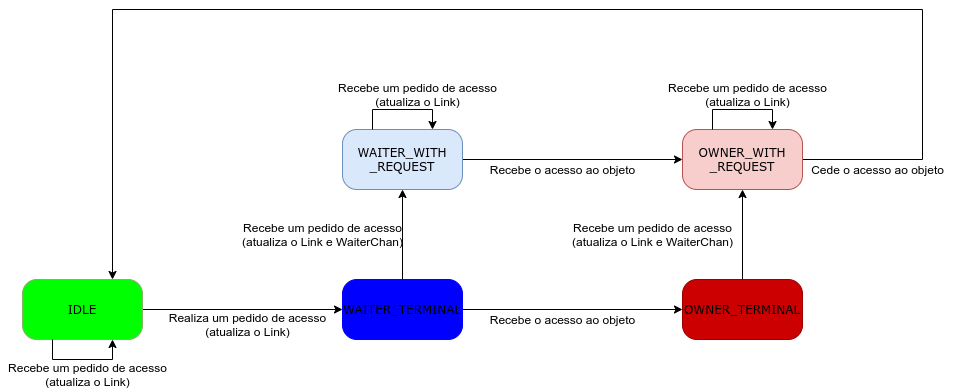

The diagram above was exported from draw.io. Its source (the exported page's mxGraphModel, read from the mxfile embedded in the PNG):
<mxGraphModel dx="1364" dy="609" grid="1" gridSize="10" guides="1" tooltips="1" connect="1" arrows="1" fold="1" page="1" pageScale="1" pageWidth="1100" pageHeight="850" background="#ffffff" math="0" shadow="0">
  <root>
    <mxCell id="0" />
    <mxCell id="1" parent="0" />
    <mxCell id="T8beDbkr-ceep7aIXXBw-7" style="edgeStyle=orthogonalEdgeStyle;rounded=0;orthogonalLoop=1;jettySize=auto;html=1;exitX=1;exitY=0.5;exitDx=0;exitDy=0;entryX=0;entryY=0.5;entryDx=0;entryDy=0;" edge="1" parent="1" source="382b91b5511bd0f7-6" target="T8beDbkr-ceep7aIXXBw-3">
      <mxGeometry relative="1" as="geometry" />
    </mxCell>
    <mxCell id="382b91b5511bd0f7-6" value="IDLE" style="rounded=1;whiteSpace=wrap;html=1;arcSize=24;strokeColor=#82b366;shadow=0;comic=0;labelBackgroundColor=none;fontFamily=Verdana;fontSize=12;align=center;fillColor=#00FF00;" parent="1" vertex="1">
      <mxGeometry x="150" y="380" width="120" height="60" as="geometry" />
    </mxCell>
    <mxCell id="T8beDbkr-ceep7aIXXBw-15" style="edgeStyle=orthogonalEdgeStyle;rounded=0;orthogonalLoop=1;jettySize=auto;html=1;exitX=0.5;exitY=0;exitDx=0;exitDy=0;entryX=0.5;entryY=1;entryDx=0;entryDy=0;" edge="1" parent="1" source="T8beDbkr-ceep7aIXXBw-1" target="T8beDbkr-ceep7aIXXBw-4">
      <mxGeometry relative="1" as="geometry" />
    </mxCell>
    <mxCell id="T8beDbkr-ceep7aIXXBw-1" value="OWNER_TERMINAL" style="rounded=1;whiteSpace=wrap;html=1;arcSize=24;shadow=0;comic=0;labelBackgroundColor=none;fontFamily=Verdana;fontSize=12;align=center;strokeColor=#990000;fillColor=#CC0000;" vertex="1" parent="1">
      <mxGeometry x="810" y="380" width="120" height="60" as="geometry" />
    </mxCell>
    <mxCell id="T8beDbkr-ceep7aIXXBw-14" style="edgeStyle=orthogonalEdgeStyle;rounded=0;orthogonalLoop=1;jettySize=auto;html=1;exitX=1;exitY=0.5;exitDx=0;exitDy=0;entryX=0;entryY=0.5;entryDx=0;entryDy=0;" edge="1" parent="1" source="T8beDbkr-ceep7aIXXBw-2" target="T8beDbkr-ceep7aIXXBw-4">
      <mxGeometry relative="1" as="geometry" />
    </mxCell>
    <mxCell id="T8beDbkr-ceep7aIXXBw-2" value="WAITER_WITH&lt;br&gt;_REQUEST" style="rounded=1;whiteSpace=wrap;html=1;arcSize=24;strokeColor=#6c8ebf;shadow=0;comic=0;labelBackgroundColor=none;fontFamily=Verdana;fontSize=12;align=center;fillColor=#dae8fc;" vertex="1" parent="1">
      <mxGeometry x="470" y="230" width="120" height="60" as="geometry" />
    </mxCell>
    <mxCell id="T8beDbkr-ceep7aIXXBw-12" style="edgeStyle=orthogonalEdgeStyle;rounded=0;orthogonalLoop=1;jettySize=auto;html=1;exitX=1;exitY=0.5;exitDx=0;exitDy=0;entryX=0;entryY=0.5;entryDx=0;entryDy=0;" edge="1" parent="1" source="T8beDbkr-ceep7aIXXBw-3" target="T8beDbkr-ceep7aIXXBw-1">
      <mxGeometry relative="1" as="geometry" />
    </mxCell>
    <mxCell id="T8beDbkr-ceep7aIXXBw-13" style="edgeStyle=orthogonalEdgeStyle;rounded=0;orthogonalLoop=1;jettySize=auto;html=1;exitX=0.5;exitY=0;exitDx=0;exitDy=0;entryX=0.5;entryY=1;entryDx=0;entryDy=0;" edge="1" parent="1" source="T8beDbkr-ceep7aIXXBw-3" target="T8beDbkr-ceep7aIXXBw-2">
      <mxGeometry relative="1" as="geometry" />
    </mxCell>
    <mxCell id="T8beDbkr-ceep7aIXXBw-3" value="WAITER_TERMINAL" style="rounded=1;whiteSpace=wrap;html=1;arcSize=24;shadow=0;comic=0;labelBackgroundColor=none;fontFamily=Verdana;fontSize=12;fontColor=#000000;align=center;strokeColor=#0000FF;fillColor=#0000FF;" vertex="1" parent="1">
      <mxGeometry x="470" y="380" width="120" height="60" as="geometry" />
    </mxCell>
    <mxCell id="T8beDbkr-ceep7aIXXBw-21" style="edgeStyle=orthogonalEdgeStyle;rounded=0;orthogonalLoop=1;jettySize=auto;html=1;exitX=1;exitY=0.5;exitDx=0;exitDy=0;entryX=0.75;entryY=0;entryDx=0;entryDy=0;" edge="1" parent="1" source="T8beDbkr-ceep7aIXXBw-4" target="382b91b5511bd0f7-6">
      <mxGeometry relative="1" as="geometry">
        <Array as="points">
          <mxPoint x="1050" y="260" />
          <mxPoint x="1050" y="110" />
          <mxPoint x="240" y="110" />
        </Array>
      </mxGeometry>
    </mxCell>
    <mxCell id="T8beDbkr-ceep7aIXXBw-4" value="OWNER_WITH&lt;br&gt;_REQUEST" style="rounded=1;whiteSpace=wrap;html=1;arcSize=24;strokeColor=#b85450;shadow=0;comic=0;labelBackgroundColor=none;fontFamily=Verdana;fontSize=12;align=center;fillColor=#f8cecc;" vertex="1" parent="1">
      <mxGeometry x="810" y="230" width="120" height="60" as="geometry" />
    </mxCell>
    <mxCell id="T8beDbkr-ceep7aIXXBw-8" value="Realiza um pedido de acesso&lt;br&gt;(atualiza o Link)" style="text;html=1;align=center;verticalAlign=middle;resizable=0;points=[];autosize=1;" vertex="1" parent="1">
      <mxGeometry x="290" y="410" width="170" height="30" as="geometry" />
    </mxCell>
    <mxCell id="T8beDbkr-ceep7aIXXBw-11" value="Recebe um pedido de acesso&lt;br&gt;(atualiza o Link)" style="text;html=1;align=center;verticalAlign=middle;resizable=0;points=[];autosize=1;" vertex="1" parent="1">
      <mxGeometry x="130" y="460" width="170" height="30" as="geometry" />
    </mxCell>
    <mxCell id="T8beDbkr-ceep7aIXXBw-17" value="Recebe um pedido de acesso&lt;br&gt;(atualiza o Link e WaiterChan)" style="text;html=1;align=center;verticalAlign=middle;resizable=0;points=[];autosize=1;" vertex="1" parent="1">
      <mxGeometry x="360" y="320" width="180" height="30" as="geometry" />
    </mxCell>
    <mxCell id="T8beDbkr-ceep7aIXXBw-18" value="Recebe um pedido de acesso&lt;br&gt;(atualiza o Link e WaiterChan)" style="text;html=1;align=center;verticalAlign=middle;resizable=0;points=[];autosize=1;" vertex="1" parent="1">
      <mxGeometry x="690" y="320" width="180" height="30" as="geometry" />
    </mxCell>
    <mxCell id="T8beDbkr-ceep7aIXXBw-19" value="Recebe o acesso ao objeto" style="text;html=1;align=center;verticalAlign=middle;resizable=0;points=[];autosize=1;" vertex="1" parent="1">
      <mxGeometry x="610" y="410" width="160" height="20" as="geometry" />
    </mxCell>
    <mxCell id="T8beDbkr-ceep7aIXXBw-20" value="Recebe o acesso ao objeto" style="text;html=1;align=center;verticalAlign=middle;resizable=0;points=[];autosize=1;" vertex="1" parent="1">
      <mxGeometry x="610" y="260" width="160" height="20" as="geometry" />
    </mxCell>
    <mxCell id="T8beDbkr-ceep7aIXXBw-23" value="Cede o acesso ao objeto" style="text;html=1;align=center;verticalAlign=middle;resizable=0;points=[];autosize=1;" vertex="1" parent="1">
      <mxGeometry x="930" y="260" width="150" height="20" as="geometry" />
    </mxCell>
    <mxCell id="T8beDbkr-ceep7aIXXBw-26" style="edgeStyle=orthogonalEdgeStyle;rounded=0;orthogonalLoop=1;jettySize=auto;html=1;exitX=0.25;exitY=0;exitDx=0;exitDy=0;entryX=0.75;entryY=0;entryDx=0;entryDy=0;" edge="1" parent="1" source="T8beDbkr-ceep7aIXXBw-2" target="T8beDbkr-ceep7aIXXBw-2">
      <mxGeometry relative="1" as="geometry">
        <Array as="points">
          <mxPoint x="500" y="210" />
          <mxPoint x="560" y="210" />
        </Array>
      </mxGeometry>
    </mxCell>
    <mxCell id="T8beDbkr-ceep7aIXXBw-27" style="edgeStyle=orthogonalEdgeStyle;rounded=0;orthogonalLoop=1;jettySize=auto;html=1;exitX=0.25;exitY=0;exitDx=0;exitDy=0;entryX=0.75;entryY=0;entryDx=0;entryDy=0;" edge="1" parent="1" source="T8beDbkr-ceep7aIXXBw-4" target="T8beDbkr-ceep7aIXXBw-4">
      <mxGeometry relative="1" as="geometry">
        <Array as="points">
          <mxPoint x="840" y="210" />
          <mxPoint x="900" y="210" />
        </Array>
      </mxGeometry>
    </mxCell>
    <mxCell id="T8beDbkr-ceep7aIXXBw-28" style="edgeStyle=orthogonalEdgeStyle;rounded=0;orthogonalLoop=1;jettySize=auto;html=1;exitX=0.25;exitY=1;exitDx=0;exitDy=0;entryX=0.75;entryY=1;entryDx=0;entryDy=0;" edge="1" parent="1" source="382b91b5511bd0f7-6" target="382b91b5511bd0f7-6">
      <mxGeometry relative="1" as="geometry" />
    </mxCell>
    <mxCell id="T8beDbkr-ceep7aIXXBw-30" value="Recebe um pedido de acesso&lt;br&gt;(atualiza o Link)" style="text;html=1;align=center;verticalAlign=middle;resizable=0;points=[];autosize=1;" vertex="1" parent="1">
      <mxGeometry x="460" y="180" width="170" height="30" as="geometry" />
    </mxCell>
    <mxCell id="T8beDbkr-ceep7aIXXBw-31" value="Recebe um pedido de acesso&lt;br&gt;(atualiza o Link)" style="text;html=1;align=center;verticalAlign=middle;resizable=0;points=[];autosize=1;" vertex="1" parent="1">
      <mxGeometry x="790" y="180" width="170" height="30" as="geometry" />
    </mxCell>
  </root>
</mxGraphModel>